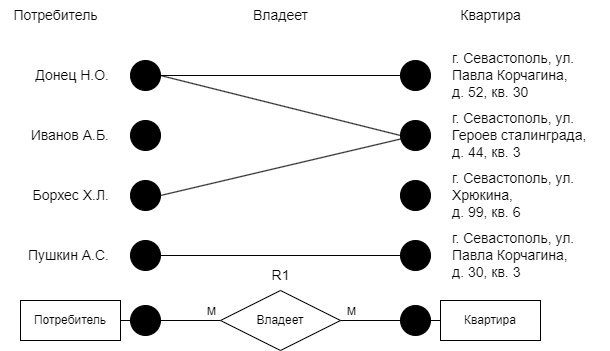

The diagram above was exported from draw.io. Its source (the exported page's mxGraphModel, read from the mxfile embedded in the PNG):
<mxGraphModel dx="1434" dy="884" grid="1" gridSize="10" guides="1" tooltips="1" connect="1" arrows="1" fold="1" page="1" pageScale="1" pageWidth="850" pageHeight="1100" math="0" shadow="0" extFonts="Permanent Marker^https://fonts.googleapis.com/css?family=Permanent+Marker">
  <root>
    <mxCell id="0" />
    <mxCell id="1" parent="0" />
    <mxCell id="qw_iA7J4SsnWuv-ZKmc3-1" value="Потребитель" style="whiteSpace=wrap;html=1;align=center;gradientColor=none;" parent="1" vertex="1">
      <mxGeometry x="20" y="430" width="100" height="40" as="geometry" />
    </mxCell>
    <mxCell id="6dDctROnv7mXvniJbC61-1" style="edgeStyle=orthogonalEdgeStyle;rounded=0;orthogonalLoop=1;jettySize=auto;html=1;entryX=0;entryY=0.5;entryDx=0;entryDy=0;endArrow=none;endFill=0;" parent="1" source="6dDctROnv7mXvniJbC61-3" target="qw_iA7J4SsnWuv-ZKmc3-3" edge="1">
      <mxGeometry relative="1" as="geometry" />
    </mxCell>
    <mxCell id="qw_iA7J4SsnWuv-ZKmc3-2" value="Владеет" style="shape=rhombus;perimeter=rhombusPerimeter;whiteSpace=wrap;html=1;align=center;" parent="1" vertex="1">
      <mxGeometry x="220" y="420" width="120" height="60" as="geometry" />
    </mxCell>
    <mxCell id="qw_iA7J4SsnWuv-ZKmc3-3" value="Квартира" style="whiteSpace=wrap;html=1;align=center;" parent="1" vertex="1">
      <mxGeometry x="440" y="430" width="100" height="40" as="geometry" />
    </mxCell>
    <mxCell id="qw_iA7J4SsnWuv-ZKmc3-4" value="" style="endArrow=none;html=1;rounded=0;entryX=0;entryY=0.5;entryDx=0;entryDy=0;exitX=1;exitY=0.5;exitDx=0;exitDy=0;startArrow=none;startFill=0;endFill=0;" parent="1" source="qw_iA7J4SsnWuv-ZKmc3-6" target="qw_iA7J4SsnWuv-ZKmc3-2" edge="1">
      <mxGeometry relative="1" as="geometry">
        <mxPoint x="20" y="450" as="sourcePoint" />
        <mxPoint x="180" y="450" as="targetPoint" />
      </mxGeometry>
    </mxCell>
    <mxCell id="6dDctROnv7mXvniJbC61-4" value="" style="edgeStyle=orthogonalEdgeStyle;rounded=0;orthogonalLoop=1;jettySize=auto;html=1;entryX=0;entryY=0.5;entryDx=0;entryDy=0;endArrow=none;endFill=0;" parent="1" source="qw_iA7J4SsnWuv-ZKmc3-2" target="6dDctROnv7mXvniJbC61-3" edge="1">
      <mxGeometry relative="1" as="geometry">
        <mxPoint x="340" y="450" as="sourcePoint" />
        <mxPoint x="440" y="450" as="targetPoint" />
      </mxGeometry>
    </mxCell>
    <mxCell id="6dDctROnv7mXvniJbC61-5" value="М" style="edgeLabel;html=1;align=center;verticalAlign=middle;resizable=0;points=[];" parent="6dDctROnv7mXvniJbC61-4" vertex="1" connectable="0">
      <mxGeometry x="-0.0857" relative="1" as="geometry">
        <mxPoint x="-17" y="-10" as="offset" />
      </mxGeometry>
    </mxCell>
    <mxCell id="6dDctROnv7mXvniJbC61-3" value="" style="ellipse;whiteSpace=wrap;html=1;aspect=fixed;fillColor=#000000;" parent="1" vertex="1">
      <mxGeometry x="400" y="435" width="30" height="30" as="geometry" />
    </mxCell>
    <mxCell id="6dDctROnv7mXvniJbC61-6" value="" style="endArrow=none;html=1;rounded=0;entryX=0;entryY=0.5;entryDx=0;entryDy=0;exitX=1;exitY=0.5;exitDx=0;exitDy=0;startArrow=none;startFill=0;endFill=0;" parent="1" source="qw_iA7J4SsnWuv-ZKmc3-1" target="qw_iA7J4SsnWuv-ZKmc3-6" edge="1">
      <mxGeometry relative="1" as="geometry">
        <mxPoint x="120" y="450" as="sourcePoint" />
        <mxPoint x="220" y="450" as="targetPoint" />
      </mxGeometry>
    </mxCell>
    <mxCell id="6dDctROnv7mXvniJbC61-7" value="М" style="edgeLabel;html=1;align=center;verticalAlign=middle;resizable=0;points=[];" parent="6dDctROnv7mXvniJbC61-6" vertex="1" connectable="0">
      <mxGeometry x="-0.0286" relative="1" as="geometry">
        <mxPoint x="85" y="-10" as="offset" />
      </mxGeometry>
    </mxCell>
    <mxCell id="qw_iA7J4SsnWuv-ZKmc3-6" value="" style="ellipse;whiteSpace=wrap;html=1;aspect=fixed;fillColor=#000000;" parent="1" vertex="1">
      <mxGeometry x="130" y="435" width="30" height="30" as="geometry" />
    </mxCell>
    <mxCell id="6dDctROnv7mXvniJbC61-32" style="rounded=0;orthogonalLoop=1;jettySize=auto;html=1;entryX=0;entryY=0.5;entryDx=0;entryDy=0;endArrow=none;endFill=0;" parent="1" source="6dDctROnv7mXvniJbC61-8" target="6dDctROnv7mXvniJbC61-13" edge="1">
      <mxGeometry relative="1" as="geometry" />
    </mxCell>
    <mxCell id="6dDctROnv7mXvniJbC61-8" value="" style="ellipse;whiteSpace=wrap;html=1;aspect=fixed;fillColor=#000000;" parent="1" vertex="1">
      <mxGeometry x="130" y="370" width="30" height="30" as="geometry" />
    </mxCell>
    <mxCell id="6dDctROnv7mXvniJbC61-9" value="" style="ellipse;whiteSpace=wrap;html=1;aspect=fixed;fillColor=#000000;" parent="1" vertex="1">
      <mxGeometry x="130" y="310" width="30" height="30" as="geometry" />
    </mxCell>
    <mxCell id="6dDctROnv7mXvniJbC61-10" value="" style="ellipse;whiteSpace=wrap;html=1;aspect=fixed;fillColor=#000000;" parent="1" vertex="1">
      <mxGeometry x="130" y="250" width="30" height="30" as="geometry" />
    </mxCell>
    <mxCell id="6dDctROnv7mXvniJbC61-29" style="rounded=0;orthogonalLoop=1;jettySize=auto;html=1;entryX=0;entryY=0.5;entryDx=0;entryDy=0;endArrow=none;endFill=0;" parent="1" source="6dDctROnv7mXvniJbC61-11" target="6dDctROnv7mXvniJbC61-16" edge="1">
      <mxGeometry relative="1" as="geometry" />
    </mxCell>
    <mxCell id="6dDctROnv7mXvniJbC61-30" style="rounded=0;orthogonalLoop=1;jettySize=auto;html=1;exitX=1;exitY=0.5;exitDx=0;exitDy=0;entryX=0;entryY=0.5;entryDx=0;entryDy=0;endArrow=none;endFill=0;" parent="1" source="6dDctROnv7mXvniJbC61-11" target="6dDctROnv7mXvniJbC61-15" edge="1">
      <mxGeometry relative="1" as="geometry" />
    </mxCell>
    <mxCell id="6dDctROnv7mXvniJbC61-11" value="" style="ellipse;whiteSpace=wrap;html=1;aspect=fixed;fillColor=#000000;" parent="1" vertex="1">
      <mxGeometry x="130" y="190" width="30" height="30" as="geometry" />
    </mxCell>
    <mxCell id="6dDctROnv7mXvniJbC61-13" value="" style="ellipse;whiteSpace=wrap;html=1;aspect=fixed;fillColor=#000000;" parent="1" vertex="1">
      <mxGeometry x="400" y="370" width="30" height="30" as="geometry" />
    </mxCell>
    <mxCell id="6dDctROnv7mXvniJbC61-14" value="" style="ellipse;whiteSpace=wrap;html=1;aspect=fixed;fillColor=#000000;" parent="1" vertex="1">
      <mxGeometry x="400" y="310" width="30" height="30" as="geometry" />
    </mxCell>
    <mxCell id="6dDctROnv7mXvniJbC61-31" style="rounded=0;orthogonalLoop=1;jettySize=auto;html=1;entryX=1;entryY=0.5;entryDx=0;entryDy=0;endArrow=none;endFill=0;" parent="1" source="6dDctROnv7mXvniJbC61-15" target="6dDctROnv7mXvniJbC61-9" edge="1">
      <mxGeometry relative="1" as="geometry" />
    </mxCell>
    <mxCell id="6dDctROnv7mXvniJbC61-15" value="" style="ellipse;whiteSpace=wrap;html=1;aspect=fixed;fillColor=#000000;" parent="1" vertex="1">
      <mxGeometry x="400" y="250" width="30" height="30" as="geometry" />
    </mxCell>
    <mxCell id="6dDctROnv7mXvniJbC61-16" value="" style="ellipse;whiteSpace=wrap;html=1;aspect=fixed;fillColor=#000000;" parent="1" vertex="1">
      <mxGeometry x="400" y="190" width="30" height="30" as="geometry" />
    </mxCell>
    <mxCell id="6dDctROnv7mXvniJbC61-18" value="&lt;font style=&quot;font-size: 14px;&quot;&gt;Потребитель&lt;/font&gt;" style="text;html=1;align=center;verticalAlign=middle;resizable=0;points=[];autosize=1;strokeColor=none;fillColor=none;" parent="1" vertex="1">
      <mxGeometry y="130" width="110" height="30" as="geometry" />
    </mxCell>
    <mxCell id="6dDctROnv7mXvniJbC61-19" value="&lt;font style=&quot;font-size: 14px;&quot;&gt;Владеет&lt;/font&gt;" style="text;html=1;align=center;verticalAlign=middle;resizable=0;points=[];autosize=1;strokeColor=none;fillColor=none;" parent="1" vertex="1">
      <mxGeometry x="240" y="130" width="80" height="30" as="geometry" />
    </mxCell>
    <mxCell id="6dDctROnv7mXvniJbC61-20" value="&lt;font style=&quot;font-size: 14px;&quot;&gt;Квартира&lt;/font&gt;" style="text;html=1;align=center;verticalAlign=middle;resizable=0;points=[];autosize=1;strokeColor=none;fillColor=none;" parent="1" vertex="1">
      <mxGeometry x="450" y="130" width="80" height="30" as="geometry" />
    </mxCell>
    <mxCell id="6dDctROnv7mXvniJbC61-21" value="&lt;font style=&quot;font-size: 14px;&quot;&gt;Донец Н.О.&lt;/font&gt;" style="text;html=1;align=right;verticalAlign=middle;resizable=0;points=[];autosize=1;strokeColor=none;fillColor=none;" parent="1" vertex="1">
      <mxGeometry x="10" y="190" width="100" height="30" as="geometry" />
    </mxCell>
    <mxCell id="6dDctROnv7mXvniJbC61-22" value="&lt;span style=&quot;font-size: 14px;&quot;&gt;Иванов А.Б.&lt;/span&gt;" style="text;html=1;align=right;verticalAlign=middle;resizable=0;points=[];autosize=1;strokeColor=none;fillColor=none;" parent="1" vertex="1">
      <mxGeometry x="10" y="250" width="100" height="30" as="geometry" />
    </mxCell>
    <mxCell id="6dDctROnv7mXvniJbC61-23" value="&lt;font style=&quot;font-size: 14px;&quot;&gt;Борхес Х.Л.&lt;/font&gt;" style="text;html=1;align=right;verticalAlign=middle;resizable=0;points=[];autosize=1;strokeColor=none;fillColor=none;" parent="1" vertex="1">
      <mxGeometry x="10" y="310" width="100" height="30" as="geometry" />
    </mxCell>
    <mxCell id="6dDctROnv7mXvniJbC61-24" value="&lt;font style=&quot;font-size: 14px;&quot;&gt;Пушкин А.С.&lt;/font&gt;" style="text;html=1;align=right;verticalAlign=middle;resizable=0;points=[];autosize=1;strokeColor=none;fillColor=none;" parent="1" vertex="1">
      <mxGeometry x="10" y="370" width="100" height="30" as="geometry" />
    </mxCell>
    <mxCell id="6dDctROnv7mXvniJbC61-25" value="&lt;font style=&quot;font-size: 14px;&quot;&gt;г. Севастополь, ул.&lt;/font&gt;&lt;br style=&quot;border-color: var(--border-color); font-size: 14px;&quot;&gt;&lt;span style=&quot;font-size: 14px;&quot;&gt;Павла Корчагина,&lt;/span&gt;&lt;br style=&quot;border-color: var(--border-color); font-size: 14px;&quot;&gt;&lt;span style=&quot;font-size: 14px;&quot;&gt;д. 52, кв. 30&lt;/span&gt;" style="text;html=1;align=left;verticalAlign=middle;resizable=0;points=[];autosize=1;strokeColor=none;fillColor=none;" parent="1" vertex="1">
      <mxGeometry x="450" y="175" width="150" height="60" as="geometry" />
    </mxCell>
    <mxCell id="6dDctROnv7mXvniJbC61-26" value="&lt;font style=&quot;font-size: 14px;&quot;&gt;&lt;font style=&quot;border-color: var(--border-color); font-size: 14px;&quot;&gt;г. Севастополь, ул.&lt;/font&gt;&lt;br style=&quot;border-color: var(--border-color);&quot;&gt;Героев сталинграда,&lt;br&gt;&lt;span style=&quot;border-color: var(--border-color);&quot;&gt;д. 44, кв. 3&lt;/span&gt;&lt;/font&gt;" style="text;html=1;align=left;verticalAlign=middle;resizable=0;points=[];autosize=1;strokeColor=none;fillColor=none;" parent="1" vertex="1">
      <mxGeometry x="450" y="235" width="160" height="60" as="geometry" />
    </mxCell>
    <mxCell id="6dDctROnv7mXvniJbC61-27" value="&lt;font style=&quot;font-size: 14px;&quot;&gt;&lt;font style=&quot;border-color: var(--border-color); font-size: 14px;&quot;&gt;г. Севастополь, ул.&lt;/font&gt;&lt;br style=&quot;border-color: var(--border-color);&quot;&gt;Хрюкина,&lt;br style=&quot;border-color: var(--border-color);&quot;&gt;&lt;span style=&quot;border-color: var(--border-color);&quot;&gt;д. 99, кв. 6&lt;/span&gt;&lt;/font&gt;" style="text;html=1;align=left;verticalAlign=middle;resizable=0;points=[];autosize=1;strokeColor=none;fillColor=none;" parent="1" vertex="1">
      <mxGeometry x="450" y="295" width="150" height="60" as="geometry" />
    </mxCell>
    <mxCell id="6dDctROnv7mXvniJbC61-28" value="&lt;font style=&quot;font-size: 14px;&quot;&gt;&lt;font style=&quot;border-color: var(--border-color); font-size: 14px;&quot;&gt;г. Севастополь, ул.&lt;/font&gt;&lt;br style=&quot;border-color: var(--border-color);&quot;&gt;Павла Корчагина,&lt;br style=&quot;border-color: var(--border-color);&quot;&gt;&lt;span style=&quot;border-color: var(--border-color);&quot;&gt;д. 30, кв. 3&lt;/span&gt;&lt;/font&gt;" style="text;html=1;align=left;verticalAlign=middle;resizable=0;points=[];autosize=1;strokeColor=none;fillColor=none;" parent="1" vertex="1">
      <mxGeometry x="450" y="355" width="150" height="60" as="geometry" />
    </mxCell>
    <mxCell id="6dDctROnv7mXvniJbC61-33" value="&lt;span style=&quot;font-size: 14px;&quot;&gt;R1&lt;/span&gt;" style="text;html=1;align=center;verticalAlign=middle;resizable=0;points=[];autosize=1;strokeColor=none;fillColor=none;" parent="1" vertex="1">
      <mxGeometry x="260" y="390" width="40" height="30" as="geometry" />
    </mxCell>
  </root>
</mxGraphModel>